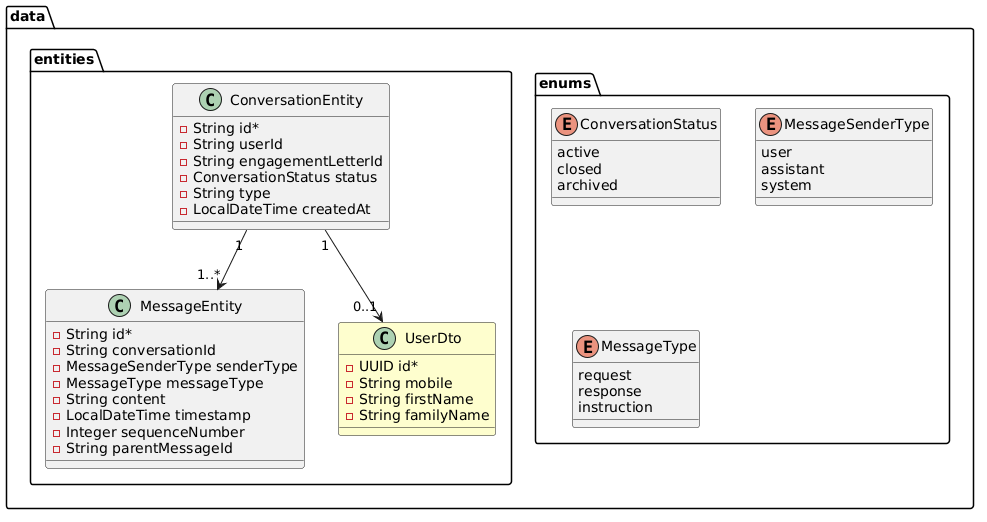

The diagram above was rendered by PlantUML. Its source (embedded in the PNG):
@startuml
package data {
    package entities {
      class ConversationEntity {
        -String id*
        -String userId
        -String engagementLetterId
        -ConversationStatus status
        -String type
        -LocalDateTime createdAt
      }
      class MessageEntity {
        -String id*
        -String conversationId
        -MessageSenderType senderType
        -MessageType messageType
        -String content
        -LocalDateTime timestamp
        -Integer sequenceNumber
        -String parentMessageId
      }
      class UserDto #FEFECE {
        -UUID id*
        -String mobile
        -String firstName
        -String familyName
      }

      ConversationEntity "1" --> "1..*" MessageEntity
      ConversationEntity "1" --> "0..1" UserDto
    }
    package enums {
      enum ConversationStatus {
        active
        closed
        archived
      }
      enum MessageSenderType {
        user
        assistant
        system
      }
      enum MessageType{
        request
        response
        instruction
      }
    }
  }
@enduml